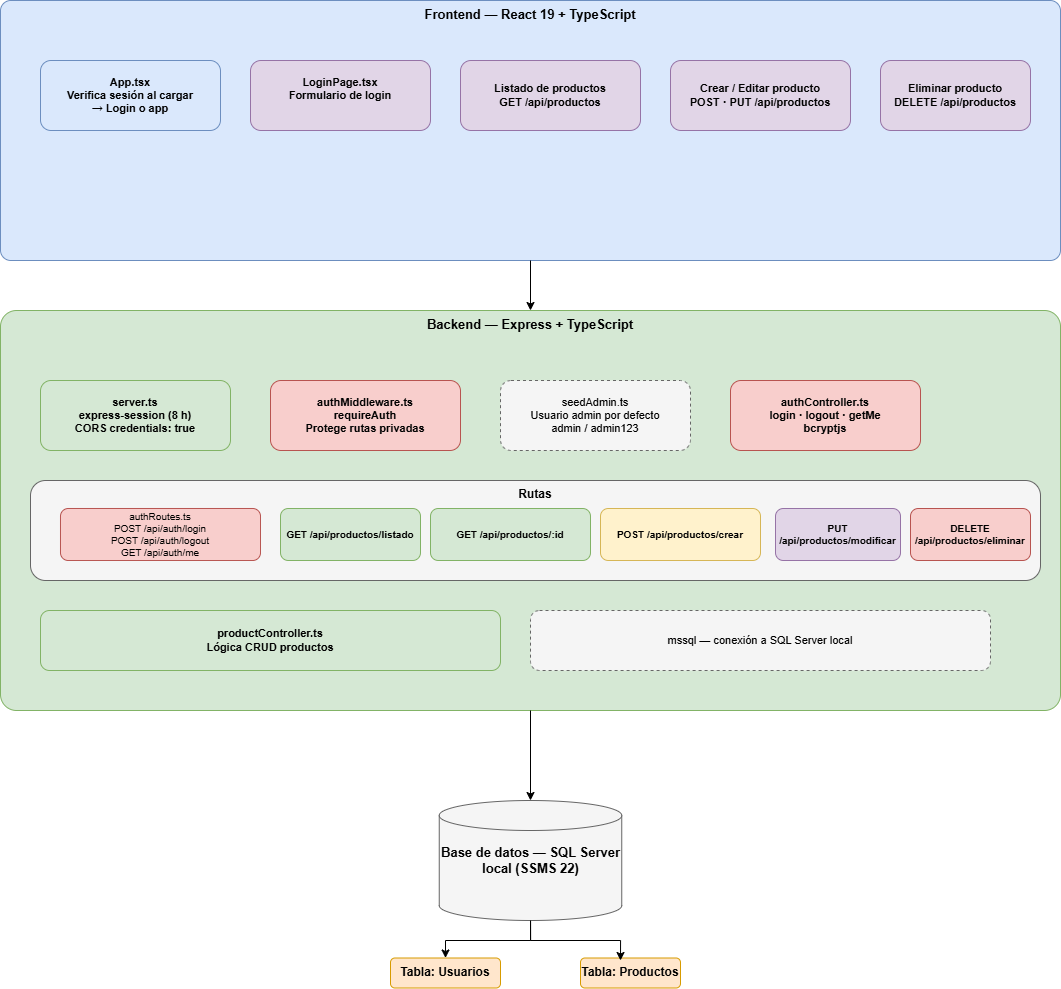

The diagram above was exported from draw.io. Its source (the exported page's mxGraphModel, read from the mxfile embedded in the PNG):
<mxGraphModel dx="1885" dy="1036" grid="1" gridSize="10" guides="1" tooltips="1" connect="1" arrows="1" fold="1" page="1" pageScale="1" pageWidth="827" pageHeight="1169" math="0" shadow="0">
  <root>
    <mxCell id="0" />
    <mxCell id="1" parent="0" />
    <mxCell id="10" parent="1" style="rounded=1;whiteSpace=wrap;html=1;fillColor=#dae8fc;strokeColor=#6c8ebf;fontSize=13;fontStyle=1;verticalAlign=top;arcSize=4;" value="Frontend — React 19 + TypeScript" vertex="1">
      <mxGeometry height="260" width="1060" x="40" y="30" as="geometry" />
    </mxCell>
    <mxCell id="11" parent="1" style="rounded=1;whiteSpace=wrap;html=1;fillColor=#dae8fc;strokeColor=#6c8ebf;fontSize=11;fontStyle=1;" value="App.tsx&#10;Verifica sesión al cargar&#10;→ Login o app" vertex="1">
      <mxGeometry height="70" width="180" x="80" y="90" as="geometry" />
    </mxCell>
    <mxCell id="12" parent="1" style="rounded=1;whiteSpace=wrap;html=1;fillColor=#e1d5e7;strokeColor=#9673a6;fontSize=11;fontStyle=1;" value="LoginPage.tsx&lt;br&gt;Formulario de login&lt;div&gt;&lt;br/&gt;&lt;/div&gt;" vertex="1">
      <mxGeometry height="70" width="180" x="290" y="90" as="geometry" />
    </mxCell>
    <mxCell id="13" parent="1" style="rounded=1;whiteSpace=wrap;html=1;fillColor=#e1d5e7;strokeColor=#9673a6;fontSize=11;fontStyle=1;" value="Listado de productos&#10;GET /api/productos" vertex="1">
      <mxGeometry height="70" width="180" x="500" y="90" as="geometry" />
    </mxCell>
    <mxCell id="14" parent="1" style="rounded=1;whiteSpace=wrap;html=1;fillColor=#e1d5e7;strokeColor=#9673a6;fontSize=11;fontStyle=1;" value="Crear / Editar producto&#10;POST · PUT /api/productos" vertex="1">
      <mxGeometry height="70" width="180" x="710" y="90" as="geometry" />
    </mxCell>
    <mxCell id="15" parent="1" style="rounded=1;whiteSpace=wrap;html=1;fillColor=#e1d5e7;strokeColor=#9673a6;fontSize=11;fontStyle=1;" value="Eliminar producto&#10;DELETE /api/productos" vertex="1">
      <mxGeometry height="70" width="150" x="920" y="90" as="geometry" />
    </mxCell>
    <mxCell id="20" edge="1" parent="1" source="10" style="edgeStyle=orthogonalEdgeStyle;rounded=0;fontSize=11;" target="30" value="">
      <mxGeometry relative="1" as="geometry" />
    </mxCell>
    <mxCell id="30" parent="1" style="rounded=1;whiteSpace=wrap;html=1;fillColor=#d5e8d4;strokeColor=#82b366;fontSize=13;fontStyle=1;verticalAlign=top;arcSize=4;" value="Backend — Express + TypeScript" vertex="1">
      <mxGeometry height="400" width="1060" x="40" y="340" as="geometry" />
    </mxCell>
    <mxCell id="31" parent="1" style="rounded=1;whiteSpace=wrap;html=1;fillColor=#d5e8d4;strokeColor=#82b366;fontSize=11;fontStyle=1;" value="server.ts&#10;express-session (8 h)&#10;CORS credentials: true" vertex="1">
      <mxGeometry height="70" width="190" x="80" y="410" as="geometry" />
    </mxCell>
    <mxCell id="32" parent="1" style="rounded=1;whiteSpace=wrap;html=1;fillColor=#f8cecc;strokeColor=#b85450;fontSize=11;fontStyle=1;" value="authMiddleware.ts&#10;requireAuth&#10;Protege rutas privadas" vertex="1">
      <mxGeometry height="70" width="190" x="310" y="410" as="geometry" />
    </mxCell>
    <mxCell id="33" parent="1" style="rounded=1;whiteSpace=wrap;html=1;fillColor=#f5f5f5;strokeColor=#666;fontSize=11;dashed=1;" value="seedAdmin.ts&#10;Usuario admin por defecto&#10;admin / admin123" vertex="1">
      <mxGeometry height="70" width="190" x="540" y="410" as="geometry" />
    </mxCell>
    <mxCell id="34" parent="1" style="rounded=1;whiteSpace=wrap;html=1;fillColor=#f8cecc;strokeColor=#b85450;fontSize=11;fontStyle=1;" value="authController.ts&#10;login · logout · getMe&#10;bcryptjs" vertex="1">
      <mxGeometry height="70" width="190" x="770" y="410" as="geometry" />
    </mxCell>
    <mxCell id="35" parent="1" style="rounded=1;whiteSpace=wrap;html=1;fillColor=#f5f5f5;strokeColor=#666;fontSize=12;fontStyle=1;verticalAlign=top;" value="Rutas" vertex="1">
      <mxGeometry height="100" width="1010" x="70" y="510" as="geometry" />
    </mxCell>
    <mxCell id="36" parent="1" style="rounded=1;whiteSpace=wrap;html=1;fillColor=#f8cecc;strokeColor=#b85450;fontSize=10;" value="authRoutes.ts&#10;POST /api/auth/login&#10;POST /api/auth/logout&#10;GET  /api/auth/me" vertex="1">
      <mxGeometry height="52" width="200" x="100" y="538" as="geometry" />
    </mxCell>
    <mxCell id="37" parent="1" style="rounded=1;whiteSpace=wrap;html=1;fillColor=#d5e8d4;strokeColor=#82b366;fontSize=10;fontStyle=1;" value="GET /api/productos/listado" vertex="1">
      <mxGeometry height="52" width="140" x="320" y="538" as="geometry" />
    </mxCell>
    <mxCell id="38" parent="1" style="rounded=1;whiteSpace=wrap;html=1;fillColor=#d5e8d4;strokeColor=#82b366;fontSize=10;fontStyle=1;" value="GET /api/productos/:id" vertex="1">
      <mxGeometry height="52" width="160" x="470" y="538" as="geometry" />
    </mxCell>
    <mxCell id="39" parent="1" style="rounded=1;whiteSpace=wrap;html=1;fillColor=#fff2cc;strokeColor=#d6b656;fontSize=10;fontStyle=1;" value="POST /api/productos/crear" vertex="1">
      <mxGeometry height="52" width="160" x="640" y="538" as="geometry" />
    </mxCell>
    <mxCell id="391" parent="1" style="rounded=1;whiteSpace=wrap;html=1;fillColor=#e1d5e7;strokeColor=#9673a6;fontSize=10;fontStyle=1;" value="PUT /api/productos/modificar" vertex="1">
      <mxGeometry height="52" width="125" x="815" y="538" as="geometry" />
    </mxCell>
    <mxCell id="392" parent="1" style="rounded=1;whiteSpace=wrap;html=1;fillColor=#f8cecc;strokeColor=#b85450;fontSize=10;fontStyle=1;" value="DELETE /api/productos/eliminar" vertex="1">
      <mxGeometry height="52" width="120" x="950" y="538" as="geometry" />
    </mxCell>
    <mxCell id="40" parent="1" style="rounded=1;whiteSpace=wrap;html=1;fillColor=#d5e8d4;strokeColor=#82b366;fontSize=11;fontStyle=1;" value="productController.ts&#10;Lógica CRUD productos" vertex="1">
      <mxGeometry height="60" width="460" x="80" y="640" as="geometry" />
    </mxCell>
    <mxCell id="41" parent="1" style="rounded=1;whiteSpace=wrap;html=1;fillColor=#f5f5f5;strokeColor=#666;fontSize=11;dashed=1;" value="mssql — conexión a SQL Server local" vertex="1">
      <mxGeometry height="60" width="460" x="570" y="640" as="geometry" />
    </mxCell>
    <mxCell id="50" edge="1" parent="1" source="30" style="edgeStyle=orthogonalEdgeStyle;rounded=0;fontSize=11;" target="bRZOTqDOyN93WwWIbBUu-392" value="">
      <mxGeometry relative="1" as="geometry">
        <Array as="points">
          <mxPoint x="570" y="830" />
          <mxPoint x="570" y="830" />
        </Array>
        <mxPoint x="570" y="830" as="targetPoint" />
      </mxGeometry>
    </mxCell>
    <mxCell id="61" parent="1" style="rounded=1;whiteSpace=wrap;html=1;fillColor=#ffe6cc;strokeColor=#d79b00;fontSize=12;fontStyle=1;verticalAlign=top;" value="Tabla: Usuarios" vertex="1">
      <mxGeometry height="30" width="110" x="430" y="987.5" as="geometry" />
    </mxCell>
    <mxCell id="63" parent="1" style="rounded=1;whiteSpace=wrap;html=1;fillColor=#ffe6cc;strokeColor=#d79b00;fontSize=12;fontStyle=1;verticalAlign=top;" value="Tabla: Productos" vertex="1">
      <mxGeometry height="30" width="100" x="620" y="987.5" as="geometry" />
    </mxCell>
    <mxCell id="bRZOTqDOyN93WwWIbBUu-394" edge="1" parent="1" source="bRZOTqDOyN93WwWIbBUu-392" style="edgeStyle=orthogonalEdgeStyle;rounded=0;orthogonalLoop=1;jettySize=auto;html=1;entryX=0.5;entryY=0;entryDx=0;entryDy=0;" target="61">
      <mxGeometry relative="1" as="geometry" />
    </mxCell>
    <mxCell id="bRZOTqDOyN93WwWIbBUu-392" parent="1" style="shape=cylinder3;whiteSpace=wrap;html=1;fillColor=#f5f5f5;strokeColor=#666666;fontSize=8;" value="&lt;span style=&quot;font-size: 13px; font-weight: 700;&quot;&gt;Base de datos — SQL Server local (SSMS 22)&lt;/span&gt;" vertex="1">
      <mxGeometry height="120" width="182.5" x="478.75" y="830" as="geometry" />
    </mxCell>
    <mxCell id="bRZOTqDOyN93WwWIbBUu-393" edge="1" parent="1" source="bRZOTqDOyN93WwWIbBUu-392" style="edgeStyle=orthogonalEdgeStyle;rounded=0;orthogonalLoop=1;jettySize=auto;html=1;exitX=0.5;exitY=1;exitDx=0;exitDy=0;exitPerimeter=0;entryX=0.4;entryY=0.083;entryDx=0;entryDy=0;entryPerimeter=0;" target="63">
      <mxGeometry relative="1" as="geometry" />
    </mxCell>
  </root>
</mxGraphModel>